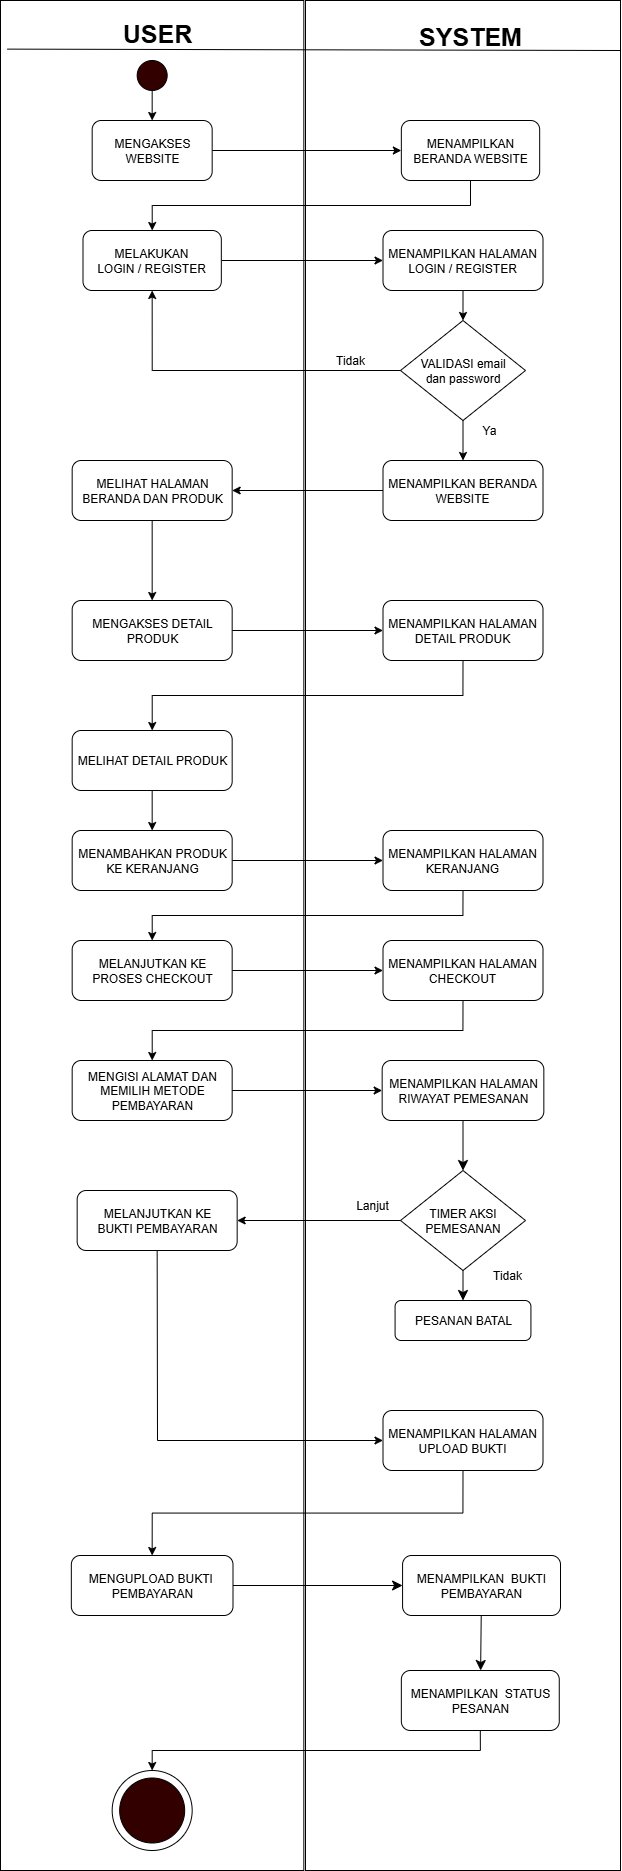

The diagram above was exported from draw.io. Its source (the exported page's mxGraphModel, read from the mxfile embedded in the PNG):
<mxGraphModel dx="1326" dy="750" grid="1" gridSize="10" guides="1" tooltips="1" connect="1" arrows="1" fold="1" page="1" pageScale="1" pageWidth="850" pageHeight="1100" math="0" shadow="0">
  <root>
    <mxCell id="0" />
    <mxCell id="1" parent="0" />
    <mxCell id="bbJk82UsxsoLT4kcpt3S-2" value="" style="rounded=0;whiteSpace=wrap;html=1;movable=1;resizable=1;rotatable=1;deletable=1;editable=1;locked=0;connectable=1;" parent="1" vertex="1">
      <mxGeometry x="140" y="40" width="303.33" height="1870" as="geometry" />
    </mxCell>
    <mxCell id="bbJk82UsxsoLT4kcpt3S-4" value="" style="rounded=0;whiteSpace=wrap;html=1;movable=1;resizable=1;rotatable=1;deletable=1;editable=1;locked=0;connectable=1;" parent="1" vertex="1">
      <mxGeometry x="445" y="40" width="315" height="1870" as="geometry" />
    </mxCell>
    <mxCell id="bbJk82UsxsoLT4kcpt3S-5" value="" style="endArrow=none;html=1;rounded=0;movable=1;resizable=1;rotatable=1;deletable=1;editable=1;locked=0;connectable=1;exitX=0.022;exitY=0.026;exitDx=0;exitDy=0;exitPerimeter=0;" parent="1" source="bbJk82UsxsoLT4kcpt3S-2" edge="1">
      <mxGeometry width="50" height="50" relative="1" as="geometry">
        <mxPoint x="178.32999999999998" y="87.08" as="sourcePoint" />
        <mxPoint x="760" y="90" as="targetPoint" />
      </mxGeometry>
    </mxCell>
    <mxCell id="bbJk82UsxsoLT4kcpt3S-6" value="&lt;font style=&quot;font-size: 25px;&quot;&gt;&lt;b&gt;USER&lt;/b&gt;&lt;/font&gt;" style="text;html=1;align=center;verticalAlign=middle;whiteSpace=wrap;rounded=0;movable=1;resizable=1;rotatable=1;deletable=1;editable=1;locked=0;connectable=1;" parent="1" vertex="1">
      <mxGeometry x="266.66" y="57.08" width="60" height="30" as="geometry" />
    </mxCell>
    <mxCell id="bbJk82UsxsoLT4kcpt3S-7" value="&lt;font style=&quot;font-size: 25px;&quot;&gt;&lt;b&gt;SYSTEM&lt;/b&gt;&lt;/font&gt;" style="text;html=1;align=center;verticalAlign=middle;whiteSpace=wrap;rounded=0;movable=1;resizable=1;rotatable=1;deletable=1;editable=1;locked=0;connectable=1;" parent="1" vertex="1">
      <mxGeometry x="580" y="60" width="60" height="30" as="geometry" />
    </mxCell>
    <mxCell id="bbJk82UsxsoLT4kcpt3S-9" value="" style="ellipse;whiteSpace=wrap;html=1;aspect=fixed;fillColor=#330000;" parent="1" vertex="1">
      <mxGeometry x="276.67" y="100" width="30" height="30" as="geometry" />
    </mxCell>
    <mxCell id="bbJk82UsxsoLT4kcpt3S-13" value="" style="edgeStyle=orthogonalEdgeStyle;rounded=0;orthogonalLoop=1;jettySize=auto;html=1;" parent="1" source="bbJk82UsxsoLT4kcpt3S-10" target="bbJk82UsxsoLT4kcpt3S-12" edge="1">
      <mxGeometry relative="1" as="geometry" />
    </mxCell>
    <mxCell id="bbJk82UsxsoLT4kcpt3S-10" value="MENGAKSES WEBSITE" style="rounded=1;whiteSpace=wrap;html=1;" parent="1" vertex="1">
      <mxGeometry x="231.67" y="160" width="120" height="60" as="geometry" />
    </mxCell>
    <mxCell id="bbJk82UsxsoLT4kcpt3S-11" value="" style="endArrow=classic;html=1;rounded=0;exitX=0.5;exitY=1;exitDx=0;exitDy=0;entryX=0.5;entryY=0;entryDx=0;entryDy=0;" parent="1" source="bbJk82UsxsoLT4kcpt3S-9" target="bbJk82UsxsoLT4kcpt3S-10" edge="1">
      <mxGeometry width="50" height="50" relative="1" as="geometry">
        <mxPoint x="240" y="330" as="sourcePoint" />
        <mxPoint x="290" y="280" as="targetPoint" />
      </mxGeometry>
    </mxCell>
    <mxCell id="bbJk82UsxsoLT4kcpt3S-15" value="" style="edgeStyle=orthogonalEdgeStyle;rounded=0;orthogonalLoop=1;jettySize=auto;html=1;exitX=0.5;exitY=1;exitDx=0;exitDy=0;" parent="1" source="bbJk82UsxsoLT4kcpt3S-12" target="bbJk82UsxsoLT4kcpt3S-14" edge="1">
      <mxGeometry relative="1" as="geometry" />
    </mxCell>
    <mxCell id="bbJk82UsxsoLT4kcpt3S-12" value="MENAMPILKAN BERANDA WEBSITE" style="rounded=1;whiteSpace=wrap;html=1;" parent="1" vertex="1">
      <mxGeometry x="540.8399999999999" y="160" width="138.33" height="60" as="geometry" />
    </mxCell>
    <mxCell id="bbJk82UsxsoLT4kcpt3S-18" value="" style="edgeStyle=orthogonalEdgeStyle;rounded=0;orthogonalLoop=1;jettySize=auto;html=1;" parent="1" source="bbJk82UsxsoLT4kcpt3S-14" target="bbJk82UsxsoLT4kcpt3S-17" edge="1">
      <mxGeometry relative="1" as="geometry" />
    </mxCell>
    <mxCell id="bbJk82UsxsoLT4kcpt3S-14" value="MELAKUKAN&lt;div&gt;LOGIN / REGISTER&lt;/div&gt;" style="rounded=1;whiteSpace=wrap;html=1;" parent="1" vertex="1">
      <mxGeometry x="222.49999999999994" y="270" width="138.33" height="60" as="geometry" />
    </mxCell>
    <mxCell id="bbJk82UsxsoLT4kcpt3S-17" value="&lt;div&gt;MENAMPILKAN HALAMAN&lt;/div&gt;&lt;div&gt;LOGIN / REGISTER&lt;/div&gt;" style="rounded=1;whiteSpace=wrap;html=1;" parent="1" vertex="1">
      <mxGeometry x="522.5" y="270" width="160" height="60" as="geometry" />
    </mxCell>
    <mxCell id="bbJk82UsxsoLT4kcpt3S-19" value="VALIDASI email&lt;div&gt;dan password&lt;/div&gt;" style="rhombus;whiteSpace=wrap;html=1;" parent="1" vertex="1">
      <mxGeometry x="540" y="360" width="125" height="100" as="geometry" />
    </mxCell>
    <mxCell id="bbJk82UsxsoLT4kcpt3S-20" value="" style="edgeStyle=orthogonalEdgeStyle;rounded=0;orthogonalLoop=1;jettySize=auto;html=1;exitX=0.5;exitY=1;exitDx=0;exitDy=0;entryX=0.5;entryY=0;entryDx=0;entryDy=0;" parent="1" source="bbJk82UsxsoLT4kcpt3S-17" target="bbJk82UsxsoLT4kcpt3S-19" edge="1">
      <mxGeometry relative="1" as="geometry">
        <mxPoint x="530" y="370" as="sourcePoint" />
        <mxPoint x="752" y="370" as="targetPoint" />
      </mxGeometry>
    </mxCell>
    <mxCell id="bbJk82UsxsoLT4kcpt3S-21" value="" style="edgeStyle=orthogonalEdgeStyle;rounded=0;orthogonalLoop=1;jettySize=auto;html=1;exitX=0;exitY=0.5;exitDx=0;exitDy=0;entryX=0.5;entryY=1;entryDx=0;entryDy=0;" parent="1" source="bbJk82UsxsoLT4kcpt3S-19" target="bbJk82UsxsoLT4kcpt3S-14" edge="1">
      <mxGeometry relative="1" as="geometry">
        <mxPoint x="380" y="430" as="sourcePoint" />
        <mxPoint x="170" y="450" as="targetPoint" />
      </mxGeometry>
    </mxCell>
    <mxCell id="bbJk82UsxsoLT4kcpt3S-22" value="Tidak" style="text;html=1;align=center;verticalAlign=middle;whiteSpace=wrap;rounded=0;" parent="1" vertex="1">
      <mxGeometry x="460" y="390" width="60" height="20" as="geometry" />
    </mxCell>
    <mxCell id="bbJk82UsxsoLT4kcpt3S-29" value="" style="edgeStyle=orthogonalEdgeStyle;rounded=0;orthogonalLoop=1;jettySize=auto;html=1;" parent="1" source="bbJk82UsxsoLT4kcpt3S-25" target="bbJk82UsxsoLT4kcpt3S-28" edge="1">
      <mxGeometry relative="1" as="geometry" />
    </mxCell>
    <mxCell id="bbJk82UsxsoLT4kcpt3S-25" value="MENAMPILKAN BERANDA WEBSITE" style="rounded=1;whiteSpace=wrap;html=1;" parent="1" vertex="1">
      <mxGeometry x="522.5" y="500" width="160" height="60" as="geometry" />
    </mxCell>
    <mxCell id="bbJk82UsxsoLT4kcpt3S-26" value="" style="edgeStyle=orthogonalEdgeStyle;rounded=0;orthogonalLoop=1;jettySize=auto;html=1;exitX=0.5;exitY=1;exitDx=0;exitDy=0;entryX=0.5;entryY=0;entryDx=0;entryDy=0;" parent="1" source="bbJk82UsxsoLT4kcpt3S-19" target="bbJk82UsxsoLT4kcpt3S-25" edge="1">
      <mxGeometry relative="1" as="geometry">
        <mxPoint x="620" y="600" as="sourcePoint" />
        <mxPoint x="620" y="650" as="targetPoint" />
      </mxGeometry>
    </mxCell>
    <mxCell id="bbJk82UsxsoLT4kcpt3S-27" value="Ya" style="text;html=1;align=center;verticalAlign=middle;whiteSpace=wrap;rounded=0;rotation=0;" parent="1" vertex="1">
      <mxGeometry x="599.16" y="460" width="60" height="20" as="geometry" />
    </mxCell>
    <mxCell id="bbJk82UsxsoLT4kcpt3S-31" value="" style="edgeStyle=orthogonalEdgeStyle;rounded=0;orthogonalLoop=1;jettySize=auto;html=1;" parent="1" source="bbJk82UsxsoLT4kcpt3S-28" target="bbJk82UsxsoLT4kcpt3S-30" edge="1">
      <mxGeometry relative="1" as="geometry" />
    </mxCell>
    <mxCell id="bbJk82UsxsoLT4kcpt3S-28" value="MELIHAT HALAMAN BERANDA DAN PRODUK" style="rounded=1;whiteSpace=wrap;html=1;" parent="1" vertex="1">
      <mxGeometry x="211.67000000000002" y="500" width="160" height="60" as="geometry" />
    </mxCell>
    <mxCell id="bbJk82UsxsoLT4kcpt3S-33" value="" style="edgeStyle=orthogonalEdgeStyle;rounded=0;orthogonalLoop=1;jettySize=auto;html=1;" parent="1" source="bbJk82UsxsoLT4kcpt3S-30" target="bbJk82UsxsoLT4kcpt3S-32" edge="1">
      <mxGeometry relative="1" as="geometry" />
    </mxCell>
    <mxCell id="bbJk82UsxsoLT4kcpt3S-30" value="MENGAKSES DETAIL PRODUK" style="rounded=1;whiteSpace=wrap;html=1;" parent="1" vertex="1">
      <mxGeometry x="211.67000000000004" y="640" width="160" height="60" as="geometry" />
    </mxCell>
    <mxCell id="bbJk82UsxsoLT4kcpt3S-35" value="" style="edgeStyle=orthogonalEdgeStyle;rounded=0;orthogonalLoop=1;jettySize=auto;html=1;exitX=0.5;exitY=1;exitDx=0;exitDy=0;" parent="1" source="bbJk82UsxsoLT4kcpt3S-32" target="bbJk82UsxsoLT4kcpt3S-34" edge="1">
      <mxGeometry relative="1" as="geometry" />
    </mxCell>
    <mxCell id="bbJk82UsxsoLT4kcpt3S-32" value="MENAMPILKAN HALAMAN&lt;div&gt;DETAIL PRODUK&lt;/div&gt;" style="rounded=1;whiteSpace=wrap;html=1;" parent="1" vertex="1">
      <mxGeometry x="522.5" y="640" width="160" height="60" as="geometry" />
    </mxCell>
    <mxCell id="bbJk82UsxsoLT4kcpt3S-37" value="" style="edgeStyle=orthogonalEdgeStyle;rounded=0;orthogonalLoop=1;jettySize=auto;html=1;" parent="1" source="bbJk82UsxsoLT4kcpt3S-34" target="bbJk82UsxsoLT4kcpt3S-36" edge="1">
      <mxGeometry relative="1" as="geometry" />
    </mxCell>
    <mxCell id="bbJk82UsxsoLT4kcpt3S-34" value="MELIHAT DETAIL PRODUK" style="rounded=1;whiteSpace=wrap;html=1;" parent="1" vertex="1">
      <mxGeometry x="211.67000000000004" y="770" width="160" height="60" as="geometry" />
    </mxCell>
    <mxCell id="bbJk82UsxsoLT4kcpt3S-39" value="" style="edgeStyle=orthogonalEdgeStyle;rounded=0;orthogonalLoop=1;jettySize=auto;html=1;" parent="1" source="bbJk82UsxsoLT4kcpt3S-36" target="bbJk82UsxsoLT4kcpt3S-38" edge="1">
      <mxGeometry relative="1" as="geometry" />
    </mxCell>
    <mxCell id="bbJk82UsxsoLT4kcpt3S-36" value="MENAMBAHKAN PRODUK KE KERANJANG" style="rounded=1;whiteSpace=wrap;html=1;" parent="1" vertex="1">
      <mxGeometry x="211.67000000000004" y="870" width="160" height="60" as="geometry" />
    </mxCell>
    <mxCell id="bbJk82UsxsoLT4kcpt3S-41" value="" style="edgeStyle=orthogonalEdgeStyle;rounded=0;orthogonalLoop=1;jettySize=auto;html=1;exitX=0.5;exitY=1;exitDx=0;exitDy=0;" parent="1" source="bbJk82UsxsoLT4kcpt3S-38" target="bbJk82UsxsoLT4kcpt3S-40" edge="1">
      <mxGeometry relative="1" as="geometry" />
    </mxCell>
    <mxCell id="bbJk82UsxsoLT4kcpt3S-38" value="MENAMPILKAN HALAMAN&lt;div&gt;KERANJANG&lt;/div&gt;" style="rounded=1;whiteSpace=wrap;html=1;" parent="1" vertex="1">
      <mxGeometry x="522.5" y="870" width="160" height="60" as="geometry" />
    </mxCell>
    <mxCell id="bbJk82UsxsoLT4kcpt3S-43" value="" style="edgeStyle=orthogonalEdgeStyle;rounded=0;orthogonalLoop=1;jettySize=auto;html=1;" parent="1" source="bbJk82UsxsoLT4kcpt3S-40" target="bbJk82UsxsoLT4kcpt3S-42" edge="1">
      <mxGeometry relative="1" as="geometry" />
    </mxCell>
    <mxCell id="bbJk82UsxsoLT4kcpt3S-40" value="MELANJUTKAN KE PROSES CHECKOUT" style="rounded=1;whiteSpace=wrap;html=1;" parent="1" vertex="1">
      <mxGeometry x="211.67000000000004" y="980" width="160" height="60" as="geometry" />
    </mxCell>
    <mxCell id="bbJk82UsxsoLT4kcpt3S-45" value="" style="edgeStyle=orthogonalEdgeStyle;rounded=0;orthogonalLoop=1;jettySize=auto;html=1;exitX=0.5;exitY=1;exitDx=0;exitDy=0;" parent="1" source="bbJk82UsxsoLT4kcpt3S-42" target="bbJk82UsxsoLT4kcpt3S-44" edge="1">
      <mxGeometry relative="1" as="geometry" />
    </mxCell>
    <mxCell id="bbJk82UsxsoLT4kcpt3S-42" value="MENAMPILKAN HALAMAN CHECKOUT" style="rounded=1;whiteSpace=wrap;html=1;" parent="1" vertex="1">
      <mxGeometry x="522.5" y="980" width="160" height="60" as="geometry" />
    </mxCell>
    <mxCell id="bbJk82UsxsoLT4kcpt3S-47" value="" style="edgeStyle=orthogonalEdgeStyle;rounded=0;orthogonalLoop=1;jettySize=auto;html=1;" parent="1" source="bbJk82UsxsoLT4kcpt3S-44" target="bbJk82UsxsoLT4kcpt3S-46" edge="1">
      <mxGeometry relative="1" as="geometry" />
    </mxCell>
    <mxCell id="bbJk82UsxsoLT4kcpt3S-44" value="MENGISI ALAMAT DAN MEMILIH METODE PEMBAYARAN" style="rounded=1;whiteSpace=wrap;html=1;" parent="1" vertex="1">
      <mxGeometry x="211.67000000000004" y="1100" width="160" height="60" as="geometry" />
    </mxCell>
    <mxCell id="bbJk82UsxsoLT4kcpt3S-46" value="MENAMPILKAN HALAMAN&lt;div&gt;RIWAYAT PEMESANAN&lt;/div&gt;" style="rounded=1;whiteSpace=wrap;html=1;" parent="1" vertex="1">
      <mxGeometry x="521.66" y="1100" width="161.68" height="60" as="geometry" />
    </mxCell>
    <mxCell id="bbJk82UsxsoLT4kcpt3S-48" value="MELANJUTKAN KE&lt;div&gt;BUKTI PEMBAYARAN&lt;/div&gt;" style="rounded=1;whiteSpace=wrap;html=1;" parent="1" vertex="1">
      <mxGeometry x="216.66000000000005" y="1230" width="160" height="60" as="geometry" />
    </mxCell>
    <mxCell id="bbJk82UsxsoLT4kcpt3S-53" value="" style="endArrow=classic;html=1;rounded=0;exitX=0.5;exitY=1;exitDx=0;exitDy=0;entryX=0;entryY=0.5;entryDx=0;entryDy=0;" parent="1" source="bbJk82UsxsoLT4kcpt3S-48" target="bbJk82UsxsoLT4kcpt3S-56" edge="1">
      <mxGeometry width="50" height="50" relative="1" as="geometry">
        <mxPoint x="430" y="1450" as="sourcePoint" />
        <mxPoint x="592.0700000000002" y="1340" as="targetPoint" />
        <Array as="points">
          <mxPoint x="297" y="1480" />
        </Array>
      </mxGeometry>
    </mxCell>
    <mxCell id="bbJk82UsxsoLT4kcpt3S-54" value="MENGUPLOAD BUKTI&amp;nbsp;&lt;div&gt;PEMBAYARAN&lt;/div&gt;" style="rounded=1;whiteSpace=wrap;html=1;" parent="1" vertex="1">
      <mxGeometry x="210.82999999999998" y="1595" width="161.67" height="60" as="geometry" />
    </mxCell>
    <mxCell id="bbJk82UsxsoLT4kcpt3S-56" value="MENAMPILKAN HALAMAN&lt;div&gt;UPLOAD BUKTI&lt;/div&gt;" style="rounded=1;whiteSpace=wrap;html=1;" parent="1" vertex="1">
      <mxGeometry x="522.5" y="1450" width="160" height="60" as="geometry" />
    </mxCell>
    <mxCell id="CBy1irPn9tzHokJ-WVXN-11" value="" style="edgeStyle=none;curved=1;rounded=0;orthogonalLoop=1;jettySize=auto;html=1;fontSize=12;startSize=8;endSize=8;" parent="1" source="bbJk82UsxsoLT4kcpt3S-65" target="CBy1irPn9tzHokJ-WVXN-10" edge="1">
      <mxGeometry relative="1" as="geometry" />
    </mxCell>
    <mxCell id="bbJk82UsxsoLT4kcpt3S-65" value="MENAMPILKAN&amp;nbsp; BUKTI PEMBAYARAN" style="rounded=1;whiteSpace=wrap;html=1;" parent="1" vertex="1">
      <mxGeometry x="542.08" y="1595" width="157.92" height="60" as="geometry" />
    </mxCell>
    <mxCell id="CBy1irPn9tzHokJ-WVXN-1" value="TIMER AKSI&lt;div&gt;PEMESANAN&lt;/div&gt;" style="rhombus;whiteSpace=wrap;html=1;" parent="1" vertex="1">
      <mxGeometry x="539.9999999999999" y="1210" width="125" height="100" as="geometry" />
    </mxCell>
    <mxCell id="CBy1irPn9tzHokJ-WVXN-2" value="" style="endArrow=classic;html=1;rounded=0;fontSize=12;startSize=8;endSize=8;curved=1;exitX=0.5;exitY=1;exitDx=0;exitDy=0;entryX=0.5;entryY=0;entryDx=0;entryDy=0;" parent="1" source="bbJk82UsxsoLT4kcpt3S-46" target="CBy1irPn9tzHokJ-WVXN-1" edge="1">
      <mxGeometry width="50" height="50" relative="1" as="geometry">
        <mxPoint x="570" y="1290" as="sourcePoint" />
        <mxPoint x="654" y="1230" as="targetPoint" />
      </mxGeometry>
    </mxCell>
    <mxCell id="CBy1irPn9tzHokJ-WVXN-3" value="" style="edgeStyle=orthogonalEdgeStyle;rounded=0;orthogonalLoop=1;jettySize=auto;html=1;entryX=1;entryY=0.5;entryDx=0;entryDy=0;exitX=0;exitY=0.5;exitDx=0;exitDy=0;" parent="1" source="CBy1irPn9tzHokJ-WVXN-1" target="bbJk82UsxsoLT4kcpt3S-48" edge="1">
      <mxGeometry relative="1" as="geometry">
        <mxPoint x="490" y="1240" as="sourcePoint" />
        <mxPoint x="700" y="1240" as="targetPoint" />
      </mxGeometry>
    </mxCell>
    <mxCell id="CBy1irPn9tzHokJ-WVXN-4" value="Lanjut" style="text;html=1;align=center;verticalAlign=middle;whiteSpace=wrap;rounded=0;" parent="1" vertex="1">
      <mxGeometry x="482.0799999999999" y="1230" width="60" height="30" as="geometry" />
    </mxCell>
    <mxCell id="CBy1irPn9tzHokJ-WVXN-5" value="PESANAN BATAL" style="rounded=1;whiteSpace=wrap;html=1;" parent="1" vertex="1">
      <mxGeometry x="534.5799999999999" y="1340" width="135.84" height="40" as="geometry" />
    </mxCell>
    <mxCell id="CBy1irPn9tzHokJ-WVXN-6" value="" style="endArrow=classic;html=1;rounded=0;fontSize=12;startSize=8;endSize=8;curved=1;exitX=0.5;exitY=1;exitDx=0;exitDy=0;entryX=0.5;entryY=0;entryDx=0;entryDy=0;" parent="1" source="CBy1irPn9tzHokJ-WVXN-1" target="CBy1irPn9tzHokJ-WVXN-5" edge="1">
      <mxGeometry width="50" height="50" relative="1" as="geometry">
        <mxPoint x="710" y="1340" as="sourcePoint" />
        <mxPoint x="710" y="1390" as="targetPoint" />
      </mxGeometry>
    </mxCell>
    <mxCell id="CBy1irPn9tzHokJ-WVXN-7" value="Tidak" style="text;html=1;align=center;verticalAlign=middle;whiteSpace=wrap;rounded=0;" parent="1" vertex="1">
      <mxGeometry x="617.5" y="1300" width="60" height="30" as="geometry" />
    </mxCell>
    <mxCell id="CBy1irPn9tzHokJ-WVXN-8" value="" style="edgeStyle=orthogonalEdgeStyle;rounded=0;orthogonalLoop=1;jettySize=auto;html=1;entryX=0.5;entryY=0;entryDx=0;entryDy=0;exitX=0.5;exitY=1;exitDx=0;exitDy=0;" parent="1" source="bbJk82UsxsoLT4kcpt3S-56" target="bbJk82UsxsoLT4kcpt3S-54" edge="1">
      <mxGeometry relative="1" as="geometry">
        <mxPoint x="783" y="1580" as="sourcePoint" />
        <mxPoint x="540" y="1580" as="targetPoint" />
      </mxGeometry>
    </mxCell>
    <mxCell id="CBy1irPn9tzHokJ-WVXN-9" value="" style="endArrow=classic;html=1;rounded=0;fontSize=12;startSize=8;endSize=8;curved=1;exitX=1;exitY=0.5;exitDx=0;exitDy=0;entryX=0;entryY=0.5;entryDx=0;entryDy=0;" parent="1" source="bbJk82UsxsoLT4kcpt3S-54" target="bbJk82UsxsoLT4kcpt3S-65" edge="1">
      <mxGeometry width="50" height="50" relative="1" as="geometry">
        <mxPoint x="240" y="1740" as="sourcePoint" />
        <mxPoint x="290" y="1690" as="targetPoint" />
      </mxGeometry>
    </mxCell>
    <mxCell id="CBy1irPn9tzHokJ-WVXN-10" value="MENAMPILKAN&amp;nbsp; STATUS PESANAN" style="rounded=1;whiteSpace=wrap;html=1;" parent="1" vertex="1">
      <mxGeometry x="540.84" y="1710" width="157.92" height="60" as="geometry" />
    </mxCell>
    <mxCell id="CBy1irPn9tzHokJ-WVXN-15" value="" style="group" parent="1" vertex="1" connectable="0">
      <mxGeometry x="251.67000000000002" y="1810" width="80" height="80" as="geometry" />
    </mxCell>
    <mxCell id="CBy1irPn9tzHokJ-WVXN-12" value="" style="ellipse;whiteSpace=wrap;html=1;aspect=fixed;" parent="CBy1irPn9tzHokJ-WVXN-15" vertex="1">
      <mxGeometry width="80" height="80" as="geometry" />
    </mxCell>
    <mxCell id="CBy1irPn9tzHokJ-WVXN-13" value="" style="ellipse;whiteSpace=wrap;html=1;aspect=fixed;fillColor=#330000;" parent="CBy1irPn9tzHokJ-WVXN-15" vertex="1">
      <mxGeometry x="7.500000000000028" y="7.5" width="65" height="65" as="geometry" />
    </mxCell>
    <mxCell id="CBy1irPn9tzHokJ-WVXN-17" value="" style="edgeStyle=orthogonalEdgeStyle;rounded=0;orthogonalLoop=1;jettySize=auto;html=1;exitX=0.5;exitY=1;exitDx=0;exitDy=0;entryX=0.5;entryY=0;entryDx=0;entryDy=0;" parent="1" source="CBy1irPn9tzHokJ-WVXN-10" target="CBy1irPn9tzHokJ-WVXN-12" edge="1">
      <mxGeometry relative="1" as="geometry">
        <mxPoint x="630" y="1850" as="sourcePoint" />
        <mxPoint x="260" y="1910" as="targetPoint" />
      </mxGeometry>
    </mxCell>
  </root>
</mxGraphModel>